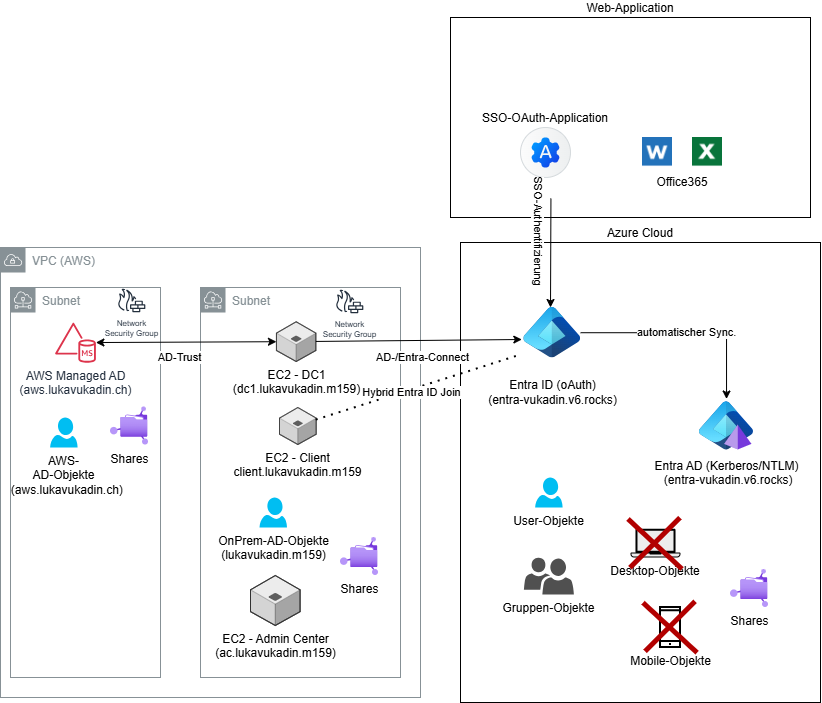

The diagram above was exported from draw.io. Its source (the exported page's mxGraphModel, read from the mxfile embedded in the PNG):
<mxGraphModel dx="1797" dy="1044" grid="1" gridSize="10" guides="1" tooltips="1" connect="1" arrows="1" fold="1" page="1" pageScale="1" pageWidth="850" pageHeight="1100" math="0" shadow="0">
  <root>
    <mxCell id="0" />
    <mxCell id="1" parent="0" style="" />
    <mxCell id="ae9Ayis1uMb_hLjG9pil-1" parent="1" style="sketch=0;outlineConnect=0;gradientColor=none;html=1;whiteSpace=wrap;fontSize=12;fontStyle=0;shape=mxgraph.aws4.group;grIcon=mxgraph.aws4.group_vpc;strokeColor=#879196;fillColor=none;verticalAlign=top;align=left;spacingLeft=30;fontColor=#879196;dashed=0;" value="VPC (AWS)" vertex="1">
      <mxGeometry height="450" width="420" x="20" y="270" as="geometry" />
    </mxCell>
    <mxCell id="ae9Ayis1uMb_hLjG9pil-7" parent="1" style="sketch=0;outlineConnect=0;gradientColor=none;html=1;whiteSpace=wrap;fontSize=12;fontStyle=0;shape=mxgraph.aws4.group;grIcon=mxgraph.aws4.group_subnet;strokeColor=#879196;fillColor=none;verticalAlign=top;align=left;spacingLeft=30;fontColor=#879196;dashed=0;" value="Subnet" vertex="1">
      <mxGeometry height="390" width="150" x="30" y="310" as="geometry" />
    </mxCell>
    <mxCell id="ae9Ayis1uMb_hLjG9pil-8" parent="1" style="sketch=0;outlineConnect=0;gradientColor=none;html=1;whiteSpace=wrap;fontSize=12;fontStyle=0;shape=mxgraph.aws4.group;grIcon=mxgraph.aws4.group_subnet;strokeColor=#879196;fillColor=none;verticalAlign=top;align=left;spacingLeft=30;fontColor=#879196;dashed=0;" value="Subnet" vertex="1">
      <mxGeometry height="390" width="200" x="220" y="310" as="geometry" />
    </mxCell>
    <mxCell id="ae9Ayis1uMb_hLjG9pil-4" connectable="0" parent="1" style="group" value="" vertex="1">
      <mxGeometry height="200" width="200" x="90" y="330" as="geometry" />
    </mxCell>
    <mxCell id="ae9Ayis1uMb_hLjG9pil-2" parent="ae9Ayis1uMb_hLjG9pil-4" style="sketch=0;outlineConnect=0;fontColor=#232F3E;gradientColor=none;fillColor=#DD344C;strokeColor=none;dashed=0;verticalLabelPosition=bottom;verticalAlign=top;align=center;html=1;fontSize=12;fontStyle=0;aspect=fixed;pointerEvents=1;shape=mxgraph.aws4.managed_ms_ad;" value="AWS Managed AD&lt;div&gt;(aws.lukavukadin.ch&lt;span style=&quot;background-color: transparent; color: light-dark(rgb(35, 47, 62), rgb(189, 199, 212));&quot;&gt;)&lt;/span&gt;&lt;/div&gt;" vertex="1">
      <mxGeometry height="40.25" width="40.77" x="-15.39" y="15" as="geometry" />
    </mxCell>
    <mxCell id="ae9Ayis1uMb_hLjG9pil-9" parent="ae9Ayis1uMb_hLjG9pil-4" style="verticalLabelPosition=bottom;html=1;verticalAlign=top;strokeWidth=1;align=center;outlineConnect=0;dashed=0;outlineConnect=0;shape=mxgraph.aws3d.application_server;fillColor=#ECECEC;strokeColor=#5E5E5E;aspect=fixed;" value="EC2 - Client&lt;div&gt;client.lukavukadin.m159&lt;/div&gt;" vertex="1">
      <mxGeometry height="37" width="36.7" x="209" y="100" as="geometry" />
    </mxCell>
    <mxCell id="ae9Ayis1uMb_hLjG9pil-10" parent="ae9Ayis1uMb_hLjG9pil-4" style="verticalLabelPosition=bottom;html=1;verticalAlign=top;strokeWidth=1;align=center;outlineConnect=0;dashed=0;outlineConnect=0;shape=mxgraph.aws3d.application_server;fillColor=#ECECEC;strokeColor=#5E5E5E;aspect=fixed;" value="EC2 - DC1&lt;div&gt;(dc1.lukavukadin.m159)&lt;/div&gt;" vertex="1">
      <mxGeometry height="39.75" width="39.43" x="205.94" y="14.25" as="geometry" />
    </mxCell>
    <mxCell id="ae9Ayis1uMb_hLjG9pil-21" edge="1" parent="ae9Ayis1uMb_hLjG9pil-4" source="ae9Ayis1uMb_hLjG9pil-2" style="endArrow=classic;startArrow=classic;html=1;fontColor=#FF3333;rounded=0;" target="ae9Ayis1uMb_hLjG9pil-10" value="">
      <mxGeometry height="50" relative="1" width="50" as="geometry">
        <mxPoint x="80" y="47.24000000000001" as="sourcePoint" />
        <mxPoint x="130" y="40" as="targetPoint" />
      </mxGeometry>
    </mxCell>
    <mxCell id="ae9Ayis1uMb_hLjG9pil-22" connectable="0" parent="ae9Ayis1uMb_hLjG9pil-21" style="edgeLabel;html=1;align=center;verticalAlign=middle;resizable=0;points=[];" value="AD-Trust" vertex="1">
      <mxGeometry relative="1" x="-0.0801" y="-3" as="geometry">
        <mxPoint y="12" as="offset" />
      </mxGeometry>
    </mxCell>
    <mxCell id="ae9Ayis1uMb_hLjG9pil-24" parent="ae9Ayis1uMb_hLjG9pil-4" style="verticalLabelPosition=bottom;html=1;verticalAlign=top;align=center;strokeColor=none;fillColor=#00BEF2;shape=mxgraph.azure.user;" value="AWS-&lt;div&gt;&lt;span style=&quot;background-color: transparent; color: light-dark(rgb(0, 0, 0), rgb(255, 255, 255));&quot;&gt;AD-Objekte&lt;/span&gt;&lt;/div&gt;&lt;div&gt;&lt;div&gt;&amp;nbsp; (aws.lukavukadin.ch)&lt;/div&gt;&lt;/div&gt;" vertex="1">
      <mxGeometry height="30" width="27.5" x="-20.39" y="110" as="geometry" />
    </mxCell>
    <mxCell id="ae9Ayis1uMb_hLjG9pil-5" parent="1" style="verticalLabelPosition=bottom;html=1;verticalAlign=top;strokeWidth=1;align=center;outlineConnect=0;dashed=0;outlineConnect=0;shape=mxgraph.aws3d.application_server;fillColor=#ECECEC;strokeColor=#5E5E5E;aspect=fixed;" value="EC2 - Admin Center&lt;div&gt;(ac.lukavukadin.m159)&lt;br&gt;&lt;div&gt;&lt;br&gt;&lt;/div&gt;&lt;/div&gt;" vertex="1">
      <mxGeometry height="50" width="49.6" x="270" y="598" as="geometry" />
    </mxCell>
    <mxCell id="ae9Ayis1uMb_hLjG9pil-26" parent="1" style="image;aspect=fixed;html=1;points=[];align=center;fontSize=12;image=img/lib/azure2/other/Managed_File_Shares.svg;" value="Shares" vertex="1">
      <mxGeometry height="38" width="38" x="130" y="429.5" as="geometry" />
    </mxCell>
    <mxCell id="ae9Ayis1uMb_hLjG9pil-27" parent="1" style="verticalLabelPosition=bottom;html=1;verticalAlign=top;align=center;strokeColor=none;fillColor=#00BEF2;shape=mxgraph.azure.user;" value="OnPrem-AD-Objekte&lt;div&gt;(lukavukadin.m159)&lt;/div&gt;" vertex="1">
      <mxGeometry height="30" width="27.5" x="279" y="520" as="geometry" />
    </mxCell>
    <mxCell id="ae9Ayis1uMb_hLjG9pil-31" parent="1" style="rounded=0;whiteSpace=wrap;html=1;fillColor=none;labelPosition=center;verticalLabelPosition=top;align=center;verticalAlign=bottom;" value="Azure Cloud" vertex="1">
      <mxGeometry height="460" width="360" x="480" y="265" as="geometry" />
    </mxCell>
    <mxCell id="ae9Ayis1uMb_hLjG9pil-29" parent="1" style="image;aspect=fixed;html=1;points=[];align=center;fontSize=12;image=img/lib/azure2/other/Managed_File_Shares.svg;" value="Shares" vertex="1">
      <mxGeometry height="38" width="38" x="360" y="560" as="geometry" />
    </mxCell>
    <mxCell id="ae9Ayis1uMb_hLjG9pil-32" edge="1" parent="1" source="ae9Ayis1uMb_hLjG9pil-10" style="endArrow=classic;startArrow=none;html=1;rounded=0;entryX=0.03;entryY=0.55;entryDx=0;entryDy=0;entryPerimeter=0;startFill=0;" value="AD-/Entra-Connect">
      <mxGeometry height="50" relative="1" width="50" x="0.0263" y="-17" as="geometry">
        <mxPoint as="offset" />
        <mxPoint x="460" y="340" as="sourcePoint" />
        <mxPoint x="541.3125" y="362" as="targetPoint" />
      </mxGeometry>
    </mxCell>
    <mxCell id="ae9Ayis1uMb_hLjG9pil-34" parent="1" style="verticalLabelPosition=bottom;html=1;verticalAlign=top;align=center;strokeColor=none;fillColor=#00BEF2;shape=mxgraph.azure.user;" value="User-Objekte" vertex="1">
      <mxGeometry height="30" width="27.5" x="554.63" y="500" as="geometry" />
    </mxCell>
    <mxCell id="ae9Ayis1uMb_hLjG9pil-38" connectable="0" parent="1" style="group;spacingTop=30;spacing=3;" value="Office365" vertex="1">
      <mxGeometry height="30" width="80" x="662" y="160" as="geometry" />
    </mxCell>
    <mxCell id="ae9Ayis1uMb_hLjG9pil-36" parent="ae9Ayis1uMb_hLjG9pil-38" style="shape=image;html=1;verticalAlign=top;verticalLabelPosition=bottom;imageAspect=0;aspect=fixed;image=https://cdn3.iconfinder.com/data/icons/document-icons-2/30/647719-word-128.png;spacingTop=0;" value="" vertex="1">
      <mxGeometry height="30" width="30" as="geometry" />
    </mxCell>
    <mxCell id="ae9Ayis1uMb_hLjG9pil-37" parent="ae9Ayis1uMb_hLjG9pil-38" style="shape=image;html=1;verticalAlign=top;verticalLabelPosition=bottom;imageAspect=0;aspect=fixed;image=https://cdn3.iconfinder.com/data/icons/document-icons-2/30/647714-excel-128.png;spacingTop=0;" value="" vertex="1">
      <mxGeometry height="30" width="30" x="50" as="geometry" />
    </mxCell>
    <mxCell id="ae9Ayis1uMb_hLjG9pil-41" parent="1" style="html=1;verticalLabelPosition=bottom;align=center;labelBackgroundColor=#ffffff;verticalAlign=top;strokeWidth=2;strokeColor=#000000;shadow=0;dashed=0;shape=mxgraph.ios7.icons.smartphone;" value="Mobile-Objekte" vertex="1">
      <mxGeometry height="40" width="20" x="680" y="630.0000000000001" as="geometry" />
    </mxCell>
    <mxCell id="ae9Ayis1uMb_hLjG9pil-43" parent="1" style="shape=mxgraph.networks2.icon;aspect=fixed;fillColor=#EDEDED;strokeColor=#000000;gradientColor=#5B6163;network2IconShadow=1;network2bgFillColor=none;network2Icon=mxgraph.networks2.laptop;network2IconW=1;network2IconH=0.5734;labelPosition=center;verticalLabelPosition=bottom;align=center;verticalAlign=top;" value="Desktop-Objekte" vertex="1">
      <mxGeometry height="28.67" width="50" x="650" y="551.3299999999999" as="geometry" />
    </mxCell>
    <mxCell id="ViYZafg7jaMPKZKyaB8Y-3" parent="1" style="sketch=0;outlineConnect=0;fontColor=#232F3E;gradientColor=none;fillColor=#232F3D;strokeColor=none;dashed=0;verticalLabelPosition=bottom;verticalAlign=top;align=center;html=1;fontSize=8;fontStyle=0;aspect=fixed;pointerEvents=1;shape=mxgraph.aws4.generic_firewall;" value="Network&lt;div&gt;Security Group&lt;/div&gt;" vertex="1">
      <mxGeometry height="23.69" width="28" x="137" y="311" as="geometry" />
    </mxCell>
    <mxCell id="ViYZafg7jaMPKZKyaB8Y-7" parent="1" style="sketch=0;outlineConnect=0;fontColor=#232F3E;gradientColor=none;fillColor=#232F3D;strokeColor=none;dashed=0;verticalLabelPosition=bottom;verticalAlign=top;align=center;html=1;fontSize=8;fontStyle=0;aspect=fixed;pointerEvents=1;shape=mxgraph.aws4.generic_firewall;" value="Network&lt;div&gt;Security Group&lt;/div&gt;" vertex="1">
      <mxGeometry height="23.69" width="28" x="355" y="312" as="geometry" />
    </mxCell>
    <mxCell id="lInNTIJJu018jyQoTXaa-1" parent="1" style="image;aspect=fixed;html=1;points=[];align=center;fontSize=12;image=img/lib/azure2/identity/Entra_Domain_Services.svg;" value="Entra AD (Kerberos/NTLM)&lt;br&gt;&amp;nbsp;(&lt;span style=&quot;color: light-dark(rgb(0, 0, 0), rgb(237, 237, 237)); background-color: light-dark(#ffffff, var(--ge-dark-color, #121212));&quot;&gt;entra-vukadin.v6.rocks)&lt;/span&gt;" vertex="1">
      <mxGeometry height="54" width="54" x="719" y="421.5" as="geometry" />
    </mxCell>
    <mxCell id="lInNTIJJu018jyQoTXaa-3" edge="1" parent="1" source="lInNTIJJu018jyQoTXaa-2" style="edgeStyle=orthogonalEdgeStyle;rounded=0;orthogonalLoop=1;jettySize=auto;html=1;" target="lInNTIJJu018jyQoTXaa-1" value="automatischer Sync.">
      <mxGeometry relative="1" as="geometry" />
    </mxCell>
    <UserObject label="&lt;br&gt;&lt;div style=&quot;forced-color-adjust: none; color: rgb(0, 0, 0); font-family: Helvetica; font-size: 12px; font-style: normal; font-variant-ligatures: normal; font-variant-caps: normal; font-weight: 400; letter-spacing: normal; orphans: 2; text-align: center; text-indent: 0px; text-transform: none; widows: 2; word-spacing: 0px; -webkit-text-stroke-width: 0px; white-space: nowrap; text-decoration-thickness: initial; text-decoration-style: initial; text-decoration-color: initial;&quot;&gt;Entra ID (oAuth)&lt;br&gt;(&lt;span style=&quot;background-color: light-dark(#ffffff, var(--ge-dark-color, #121212)); color: light-dark(rgb(0, 0, 0), rgb(255, 255, 255));&quot;&gt;entra-vukadin.v6.rocks&lt;/span&gt;&lt;span style=&quot;background-color: light-dark(#ffffff, var(--ge-dark-color, #121212));&quot;&gt;)&lt;/span&gt;&lt;/div&gt;&lt;div&gt;&lt;br&gt;&lt;/div&gt;" link="&#10;&lt;span style=&quot;color: rgb(0, 0, 0); font-family: Helvetica; font-size: 12px; font-style: normal; font-variant-ligatures: normal; font-variant-caps: normal; font-weight: 400; letter-spacing: normal; orphans: 2; text-align: center; text-indent: 0px; text-transform: none; widows: 2; word-spacing: 0px; -webkit-text-stroke-width: 0px; white-space: nowrap; background-color: rgb(255, 255, 255); text-decoration-thickness: initial; text-decoration-style: initial; text-decoration-color: initial; display: inline !important; float: none;&quot;&gt;Azure AD&lt;/span&gt;&lt;div style=&quot;forced-color-adjust: none; color: rgb(0, 0, 0); font-family: Helvetica; font-size: 12px; font-style: normal; font-variant-ligatures: normal; font-variant-caps: normal; font-weight: 400; letter-spacing: normal; orphans: 2; text-align: center; text-indent: 0px; text-transform: none; widows: 2; word-spacing: 0px; -webkit-text-stroke-width: 0px; white-space: nowrap; text-decoration-thickness: initial; text-decoration-style: initial; text-decoration-color: initial;&quot;&gt;(54tpjg.onmicrosoft.com)&lt;/div&gt;&#10;&#10;" id="lInNTIJJu018jyQoTXaa-2">
      <mxCell parent="1" style="image;aspect=fixed;html=1;points=[];align=center;fontSize=12;image=img/lib/azure2/other/Entra_Identity.svg;" vertex="1">
        <mxGeometry height="50.44" width="56.75" x="543.38" y="330" as="geometry" />
      </mxCell>
    </UserObject>
    <mxCell id="lInNTIJJu018jyQoTXaa-10" parent="1" style="sketch=0;pointerEvents=1;shadow=0;dashed=0;html=1;strokeColor=none;labelPosition=center;verticalLabelPosition=bottom;verticalAlign=top;align=center;fillColor=#505050;shape=mxgraph.mscae.intune.user_group" value="Gruppen-Ob&lt;span style=&quot;background-color: transparent; color: light-dark(rgb(0, 0, 0), rgb(255, 255, 255));&quot;&gt;jekte&lt;/span&gt;" vertex="1">
      <mxGeometry height="37" width="50" x="543.38" y="580" as="geometry" />
    </mxCell>
    <mxCell id="lInNTIJJu018jyQoTXaa-13" edge="1" parent="1" source="ae9Ayis1uMb_hLjG9pil-9" style="endArrow=none;dashed=1;html=1;dashPattern=1 3;strokeWidth=2;rounded=0;entryX=-0.077;entryY=0.952;entryDx=0;entryDy=0;entryPerimeter=0;" target="lInNTIJJu018jyQoTXaa-2" value="">
      <mxGeometry height="50" relative="1" width="50" as="geometry">
        <mxPoint x="390" y="680" as="sourcePoint" />
        <mxPoint x="440" y="630" as="targetPoint" />
      </mxGeometry>
    </mxCell>
    <mxCell id="lInNTIJJu018jyQoTXaa-14" connectable="0" parent="lInNTIJJu018jyQoTXaa-13" style="edgeLabel;html=1;align=center;verticalAlign=middle;resizable=0;points=[];" value="Hybrid Entra ID Join" vertex="1">
      <mxGeometry relative="1" x="-0.0697" y="-1" as="geometry">
        <mxPoint y="1" as="offset" />
      </mxGeometry>
    </mxCell>
    <mxCell id="lInNTIJJu018jyQoTXaa-15" parent="1" style="rounded=0;whiteSpace=wrap;html=1;fillColor=none;labelPosition=center;verticalLabelPosition=top;align=center;verticalAlign=bottom;" value="Web-Application" vertex="1">
      <mxGeometry height="200" width="360" x="470" y="40" as="geometry" />
    </mxCell>
    <mxCell id="lInNTIJJu018jyQoTXaa-16" parent="1" style="shape=mxgraph.sap.icon;labelPosition=center;verticalLabelPosition=top;align=center;verticalAlign=bottom;strokeWidth=1;strokeColor=#D5DADD;fillColor=#EDEFF0;gradientColor=#FCFCFC;gradientDirection=west;aspect=fixed;SAPIcon=OAuth_20" value="SSO-OAuth-Application" vertex="1">
      <mxGeometry height="50" width="50" x="540" y="150" as="geometry" />
    </mxCell>
    <mxCell id="lInNTIJJu018jyQoTXaa-17" edge="1" parent="1" style="endArrow=classic;html=1;rounded=0;textDirection=vertical-lr;" value="SSO-Authentifizierung">
      <mxGeometry height="50" relative="1" width="50" x="0.0648" y="-13" as="geometry">
        <mxPoint as="offset" />
        <mxPoint x="570.4405881888399" y="221" as="sourcePoint" />
        <mxPoint x="570" y="330" as="targetPoint" />
      </mxGeometry>
    </mxCell>
    <mxCell id="lInNTIJJu018jyQoTXaa-20" parent="1" style="image;aspect=fixed;html=1;points=[];align=center;fontSize=12;image=img/lib/azure2/other/Managed_File_Shares.svg;" value="Shares" vertex="1">
      <mxGeometry height="38" width="38" x="750" y="592" as="geometry" />
    </mxCell>
    <mxCell id="2D_a6hF9T5j_Zb54rIyt-2" edge="1" parent="1" style="endArrow=none;html=1;rounded=0;strokeWidth=5;fillColor=#e51400;strokeColor=#B20000;" value="">
      <mxGeometry height="50" relative="1" width="50" as="geometry">
        <mxPoint x="650" y="590.66" as="sourcePoint" />
        <mxPoint x="700" y="540.66" as="targetPoint" />
      </mxGeometry>
    </mxCell>
    <mxCell id="2D_a6hF9T5j_Zb54rIyt-5" edge="1" parent="1" style="endArrow=none;html=1;rounded=0;strokeWidth=5;fillColor=#e51400;strokeColor=#B20000;" value="">
      <mxGeometry height="50" relative="1" width="50" as="geometry">
        <mxPoint x="702.02" y="592" as="sourcePoint" />
        <mxPoint x="647.99" y="542.0037997847146" as="targetPoint" />
      </mxGeometry>
    </mxCell>
    <mxCell id="2D_a6hF9T5j_Zb54rIyt-6" edge="1" parent="1" style="endArrow=none;html=1;rounded=0;strokeWidth=5;fillColor=#e51400;strokeColor=#B20000;" value="">
      <mxGeometry height="50" relative="1" width="50" as="geometry">
        <mxPoint x="665" y="674.33" as="sourcePoint" />
        <mxPoint x="715" y="624.33" as="targetPoint" />
      </mxGeometry>
    </mxCell>
    <mxCell id="2D_a6hF9T5j_Zb54rIyt-7" edge="1" parent="1" style="endArrow=none;html=1;rounded=0;strokeWidth=5;fillColor=#e51400;strokeColor=#B20000;" value="">
      <mxGeometry height="50" relative="1" width="50" as="geometry">
        <mxPoint x="717.02" y="675.6700000000001" as="sourcePoint" />
        <mxPoint x="662.99" y="625.6737997847147" as="targetPoint" />
      </mxGeometry>
    </mxCell>
  </root>
</mxGraphModel>